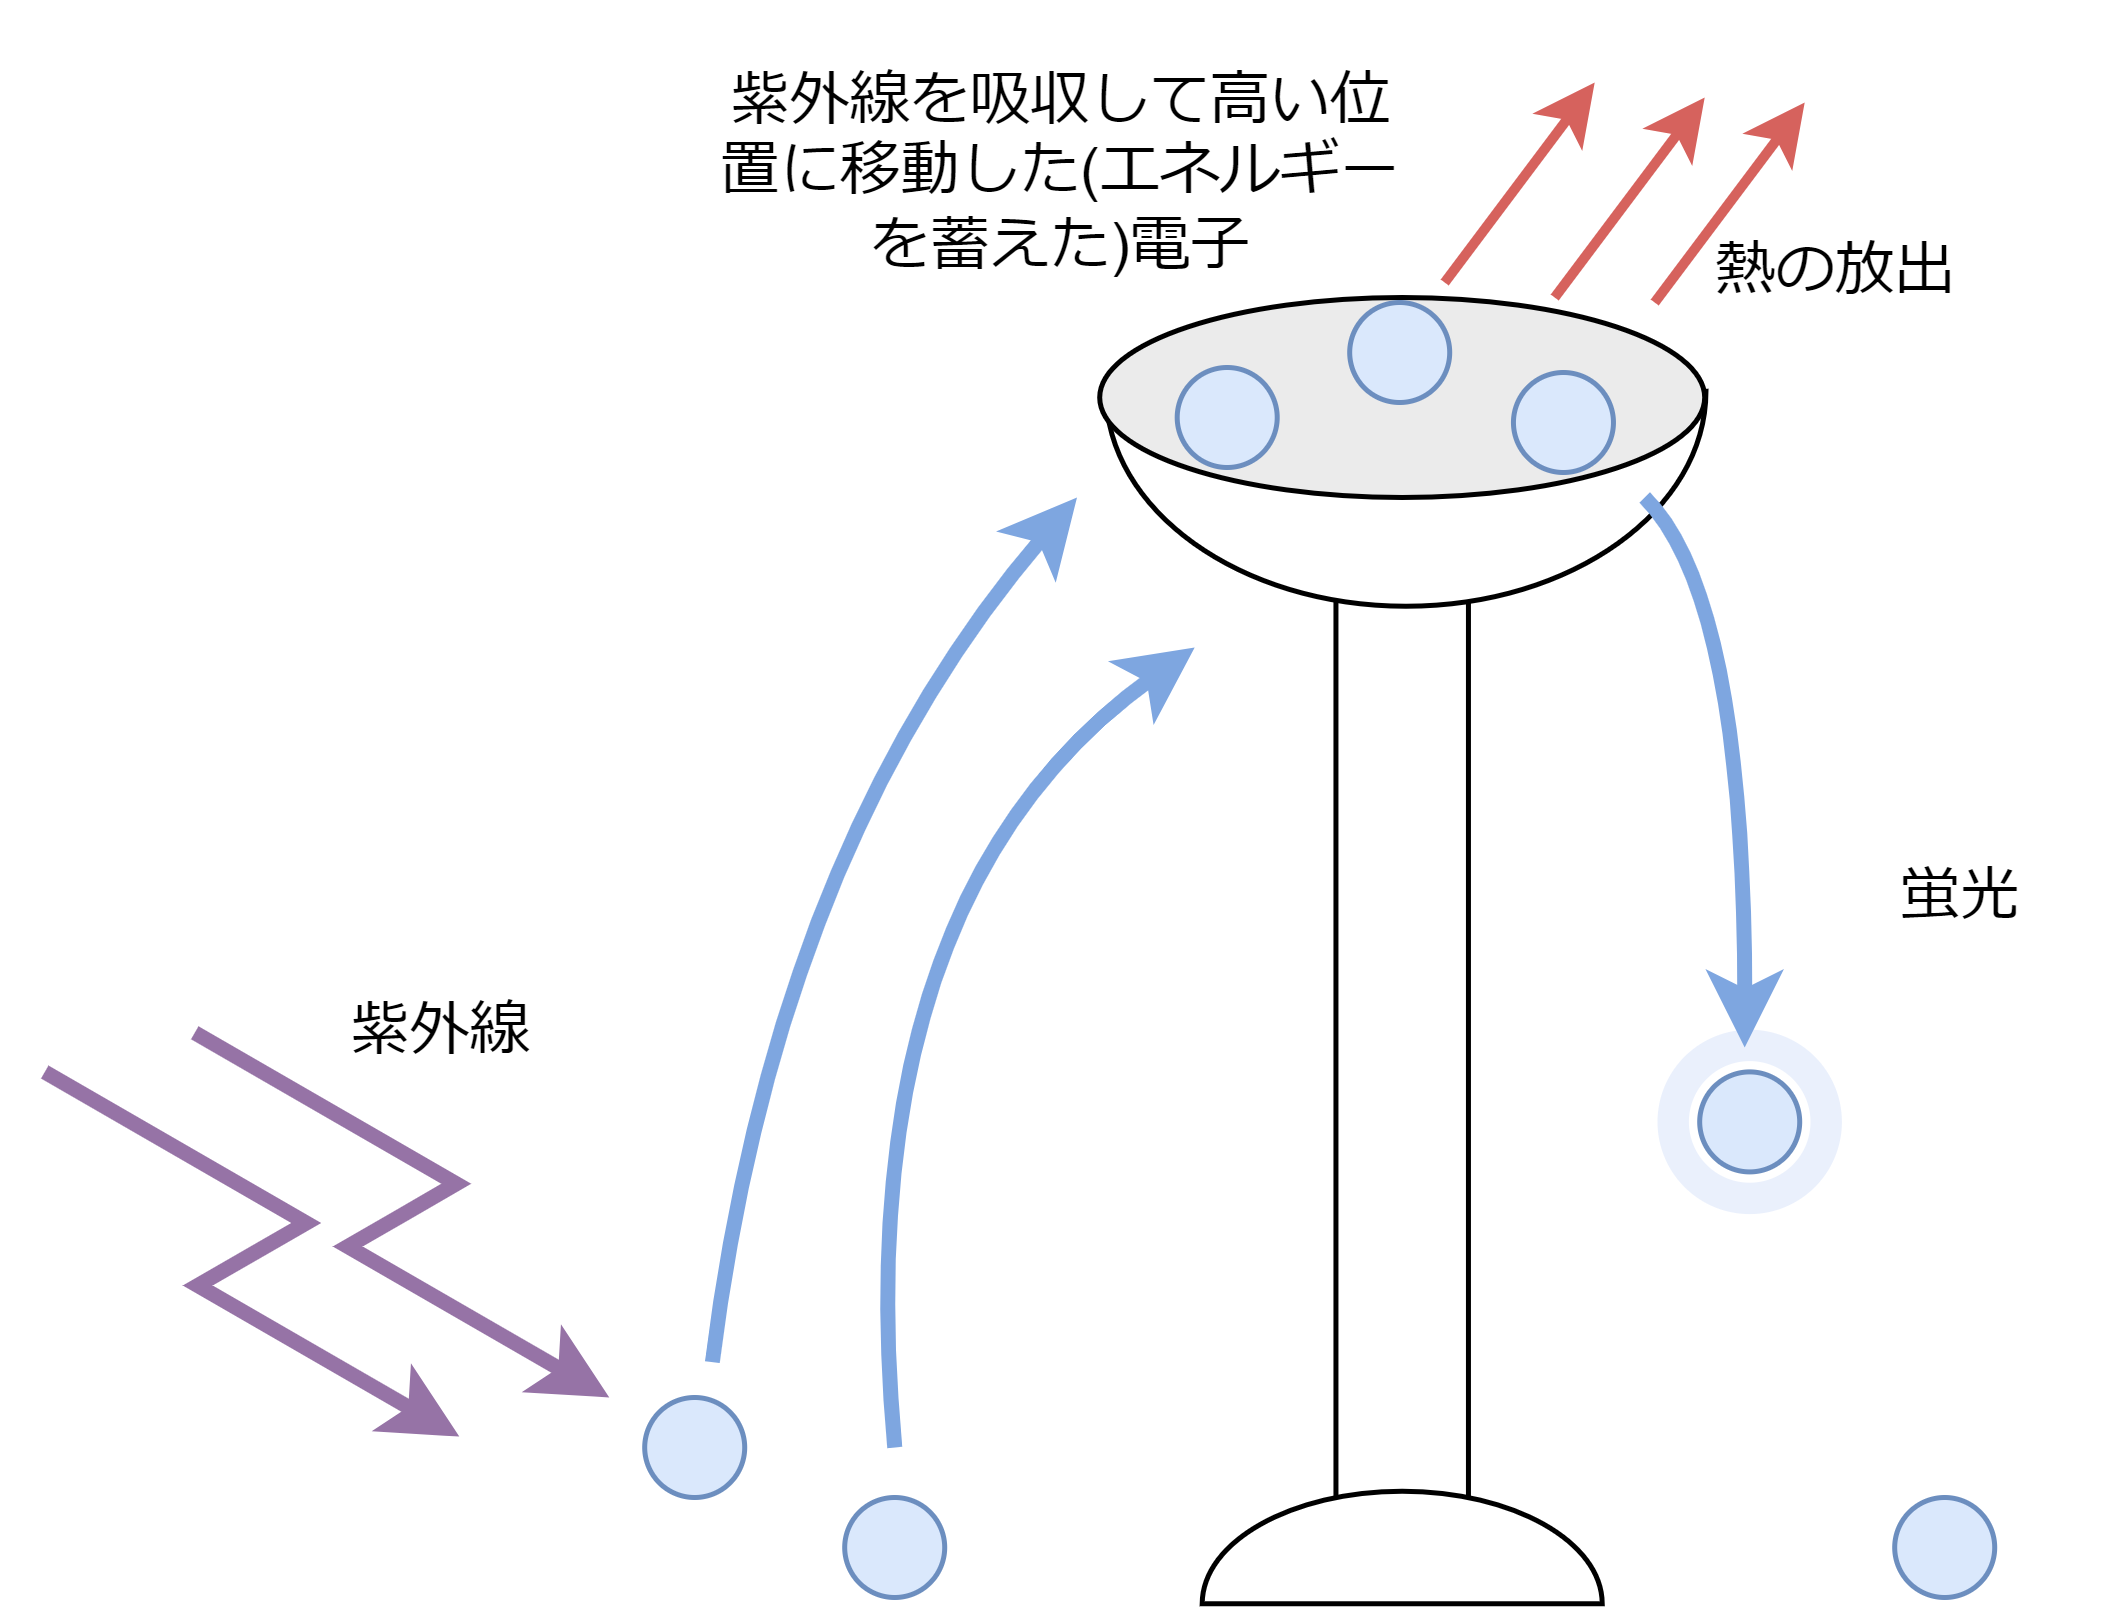

The diagram above was exported from draw.io. Its source (the exported page's mxGraphModel, read from the mxfile embedded in the PNG):
<mxGraphModel dx="1357" dy="2045" grid="1" gridSize="10" guides="1" tooltips="1" connect="1" arrows="1" fold="1" page="1" pageScale="1" pageWidth="850" pageHeight="1100" math="0" shadow="0">
  <root>
    <mxCell id="0" />
    <mxCell id="1" parent="0" />
    <mxCell id="2" value="" style="ellipse;whiteSpace=wrap;html=1;aspect=fixed;fillColor=#EAF0FC;strokeColor=none;" vertex="1" parent="1">
      <mxGeometry x="460.99999999999994" y="466.44" width="36.88" height="36.88" as="geometry" />
    </mxCell>
    <mxCell id="3" value="" style="ellipse;whiteSpace=wrap;html=1;aspect=fixed;strokeColor=none;" vertex="1" parent="1">
      <mxGeometry x="467.2799999999999" y="472.72" width="24.32" height="24.32" as="geometry" />
    </mxCell>
    <mxCell id="4" value="" style="verticalLabelPosition=bottom;outlineConnect=0;align=center;dashed=0;html=1;verticalAlign=top;shape=mxgraph.pid2misc.column;columnType=common" vertex="1" parent="1">
      <mxGeometry x="396.69" y="340" width="26.5" height="240" as="geometry" />
    </mxCell>
    <mxCell id="5" value="" style="verticalLabelPosition=bottom;align=center;dashed=0;html=1;verticalAlign=top;shape=mxgraph.pid.piping.cap;rotation=90;" vertex="1" parent="1">
      <mxGeometry x="389.19" y="300.25" width="43" height="120" as="geometry" />
    </mxCell>
    <mxCell id="6" value="" style="ellipse;whiteSpace=wrap;html=1;fillColor=#EBEBEB;" vertex="1" parent="1">
      <mxGeometry x="349.44" y="320" width="121" height="40" as="geometry" />
    </mxCell>
    <mxCell id="7" value="" style="ellipse;whiteSpace=wrap;html=1;aspect=fixed;fillColor=#dae8fc;strokeColor=#6c8ebf;" vertex="1" parent="1">
      <mxGeometry x="364.94" y="334" width="20" height="20" as="geometry" />
    </mxCell>
    <mxCell id="8" style="rounded=0;orthogonalLoop=1;jettySize=auto;html=1;strokeWidth=2;fillColor=#f8cecc;strokeColor=#D6625D;" edge="1" parent="1">
      <mxGeometry relative="1" as="geometry">
        <mxPoint x="448.44" y="277" as="targetPoint" />
        <mxPoint x="418.44" y="317" as="sourcePoint" />
      </mxGeometry>
    </mxCell>
    <mxCell id="9" value="" style="ellipse;whiteSpace=wrap;html=1;aspect=fixed;fillColor=#dae8fc;strokeColor=#6c8ebf;" vertex="1" parent="1">
      <mxGeometry x="399.44" y="321" width="20" height="20" as="geometry" />
    </mxCell>
    <mxCell id="10" value="" style="ellipse;whiteSpace=wrap;html=1;aspect=fixed;fillColor=#dae8fc;strokeColor=#6c8ebf;" vertex="1" parent="1">
      <mxGeometry x="432.19" y="335" width="20" height="20" as="geometry" />
    </mxCell>
    <mxCell id="11" style="orthogonalLoop=1;jettySize=auto;html=1;exitX=1;exitY=0;exitDx=0;exitDy=0;elbow=vertical;strokeColor=#7EA6E0;curved=1;strokeWidth=3;" edge="1" parent="1">
      <mxGeometry relative="1" as="geometry">
        <mxPoint x="271.9710678118655" y="532.9289321881347" as="sourcePoint" />
        <mxPoint x="344.9" y="360" as="targetPoint" />
        <Array as="points">
          <mxPoint x="284.9" y="430" />
        </Array>
      </mxGeometry>
    </mxCell>
    <mxCell id="12" value="" style="ellipse;whiteSpace=wrap;html=1;aspect=fixed;fillColor=#dae8fc;strokeColor=#6c8ebf;" vertex="1" parent="1">
      <mxGeometry x="258.44" y="540" width="20" height="20" as="geometry" />
    </mxCell>
    <mxCell id="13" value="" style="ellipse;whiteSpace=wrap;html=1;aspect=fixed;fillColor=#dae8fc;strokeColor=#6c8ebf;direction=south;" vertex="1" parent="1">
      <mxGeometry x="298.44" y="560" width="20" height="20" as="geometry" />
    </mxCell>
    <mxCell id="14" value="" style="ellipse;whiteSpace=wrap;html=1;aspect=fixed;fillColor=#dae8fc;strokeColor=#6c8ebf;" vertex="1" parent="1">
      <mxGeometry x="469.44" y="474.88" width="20" height="20" as="geometry" />
    </mxCell>
    <mxCell id="15" value="" style="ellipse;whiteSpace=wrap;html=1;aspect=fixed;fillColor=#dae8fc;strokeColor=#6c8ebf;" vertex="1" parent="1">
      <mxGeometry x="508.44" y="560" width="20" height="20" as="geometry" />
    </mxCell>
    <mxCell id="16" value="" style="verticalLabelPosition=bottom;align=center;dashed=0;html=1;verticalAlign=top;shape=mxgraph.pid.piping.cap;rotation=-90;" vertex="1" parent="1">
      <mxGeometry x="398.69" y="530" width="22.5" height="80" as="geometry" />
    </mxCell>
    <mxCell id="17" style="orthogonalLoop=1;jettySize=auto;html=1;elbow=vertical;strokeColor=#7EA6E0;curved=1;strokeWidth=3;" edge="1" parent="1">
      <mxGeometry relative="1" as="geometry">
        <mxPoint x="308.44" y="550" as="sourcePoint" />
        <mxPoint x="368.44" y="390" as="targetPoint" />
        <Array as="points">
          <mxPoint x="298.44" y="440" />
        </Array>
      </mxGeometry>
    </mxCell>
    <mxCell id="18" style="rounded=0;orthogonalLoop=1;jettySize=auto;html=1;strokeWidth=2;fillColor=#f8cecc;strokeColor=#D6625D;" edge="1" parent="1">
      <mxGeometry relative="1" as="geometry">
        <mxPoint x="470.44" y="280" as="targetPoint" />
        <mxPoint x="440.44" y="320" as="sourcePoint" />
      </mxGeometry>
    </mxCell>
    <mxCell id="19" style="rounded=0;orthogonalLoop=1;jettySize=auto;html=1;strokeWidth=2;fillColor=#f8cecc;strokeColor=#D6625D;" edge="1" parent="1">
      <mxGeometry relative="1" as="geometry">
        <mxPoint x="490.44" y="281" as="targetPoint" />
        <mxPoint x="460.44" y="321" as="sourcePoint" />
      </mxGeometry>
    </mxCell>
    <mxCell id="20" style="orthogonalLoop=1;jettySize=auto;html=1;elbow=vertical;strokeColor=#7EA6E0;strokeWidth=3;curved=1;" edge="1" parent="1">
      <mxGeometry relative="1" as="geometry">
        <mxPoint x="458.44" y="360" as="sourcePoint" />
        <mxPoint x="478.44" y="470" as="targetPoint" />
        <Array as="points">
          <mxPoint x="478.44" y="380" />
        </Array>
      </mxGeometry>
    </mxCell>
    <mxCell id="21" style="orthogonalLoop=1;jettySize=auto;html=1;strokeColor=#9673a6;strokeWidth=3;startSize=16;rounded=0;sourcePerimeterSpacing=0;entryX=0;entryY=0;entryDx=0;entryDy=0;elbow=vertical;jumpStyle=none;jumpSize=0;edgeStyle=isometricEdgeStyle;fillColor=#e1d5e7;" edge="1" parent="1">
      <mxGeometry relative="1" as="geometry">
        <mxPoint x="168.44" y="467.07" as="sourcePoint" />
        <mxPoint x="251.36893218813458" y="539.9989321881347" as="targetPoint" />
      </mxGeometry>
    </mxCell>
    <mxCell id="22" style="orthogonalLoop=1;jettySize=auto;html=1;strokeColor=#9673a6;strokeWidth=3;startSize=16;rounded=0;sourcePerimeterSpacing=0;entryX=0;entryY=0;entryDx=0;entryDy=0;elbow=vertical;jumpStyle=none;jumpSize=0;edgeStyle=isometricEdgeStyle;fillColor=#e1d5e7;" edge="1" parent="1">
      <mxGeometry relative="1" as="geometry">
        <mxPoint x="138.44" y="474.88" as="sourcePoint" />
        <mxPoint x="221.36893218813458" y="547.8089321881347" as="targetPoint" />
      </mxGeometry>
    </mxCell>
    <mxCell id="23" value="蛍光" style="text;html=1;strokeColor=none;fillColor=none;align=center;verticalAlign=middle;whiteSpace=wrap;rounded=0;" vertex="1" parent="1">
      <mxGeometry x="491.59999999999997" y="424.75" width="60" height="30" as="geometry" />
    </mxCell>
    <mxCell id="24" value="紫外線" style="text;html=1;strokeColor=none;fillColor=none;align=center;verticalAlign=middle;whiteSpace=wrap;rounded=0;" vertex="1" parent="1">
      <mxGeometry x="188.44" y="451.88" width="60" height="30" as="geometry" />
    </mxCell>
    <mxCell id="25" value="熱の放出" style="text;html=1;strokeColor=none;fillColor=none;align=center;verticalAlign=middle;whiteSpace=wrap;rounded=0;" vertex="1" parent="1">
      <mxGeometry x="467.2800000000001" y="300.25" width="60" height="30" as="geometry" />
    </mxCell>
    <mxCell id="26" value="紫外線を吸収して高い位置に移動した(エネルギーを蓄えた)電子" style="text;html=1;strokeColor=none;fillColor=none;align=center;verticalAlign=middle;whiteSpace=wrap;rounded=0;" vertex="1" parent="1">
      <mxGeometry x="270" y="260.25" width="143.5" height="70" as="geometry" />
    </mxCell>
  </root>
</mxGraphModel>